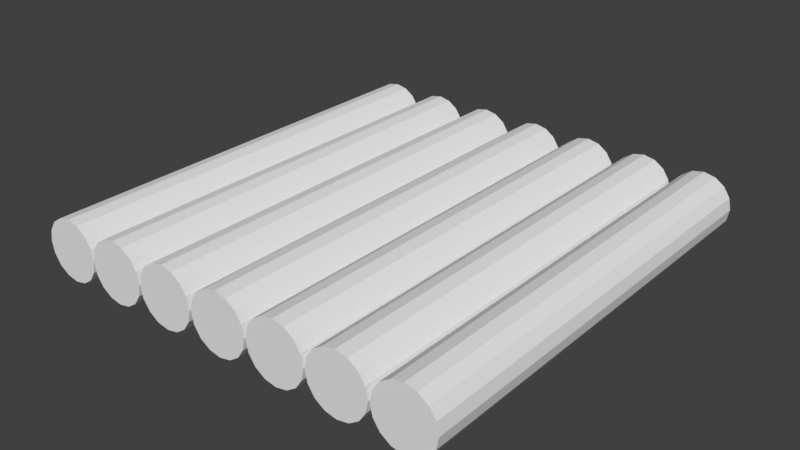 # Source: WoodenPlatform.blend  (saved by Blender 2.78.0; exported with 4.5.12 LTS)
import bpy
from mathutils import Matrix  # noqa: F401  (used for matrix-valued properties, if any)

bpy.ops.wm.read_factory_settings(use_empty=True)
scene = bpy.context.scene
scene.name = 'Scene'

# ---- collections
col_collection_1 = bpy.data.collections.new('Collection 1'); scene.collection.children.link(col_collection_1)

# ---- world
world_world = bpy.data.worlds.new('World'); scene.world = world_world
world_world.color = (0.05088, 0.05088, 0.05088)
world_world.use_sun_shadow = False
world_world.sun_shadow_jitter_overblur = 0.0
world_world.cycles.sampling_method = 'MANUAL'

# ---- meshes
me_cylinder_000 = bpy.data.meshes.new('Cylinder.000')
me_cylinder_000.from_pydata([(6.23e-08, 0.5011, -3.731), (6.23e-08, 0.5006, 3.516), (0.1917, 0.463, -3.731), (0.1917, 0.4624, 3.516), (0.3541, 0.3544, -3.731), (0.3541, 0.3539, 3.516), (0.4627, 0.1919, -3.731), (0.4627, 0.1914, 3.516), (0.5008, 0.0002625, -3.731), (0.5008, -0.000245, 3.516), (0.4627, -0.1914, -3.731), (0.4627, -0.1919, 3.516), (0.3541, -0.3539, -3.731), (0.3541, -0.3544, 3.516), (0.1917, -0.4624, -3.731), (0.1917, -0.4629, 3.516), (1.379e-07, -0.5005, -3.731), (1.379e-07, -0.5011, 3.516), (-0.1917, -0.4624, -3.731), (-0.1917, -0.4629, 3.516), (-0.3541, -0.3539, -3.731), (-0.3541, -0.3544, 3.516), (-0.4627, -0.1914, -3.731), (-0.4627, -0.1919, 3.516), (-0.5008, 0.0002625, -3.731), (-0.5008, -0.000245, 3.516), (-0.4627, 0.1919, -3.731), (-0.4627, 0.1914, 3.516), (-0.3541, 0.3544, -3.731), (-0.3541, 0.3539, 3.516), (-0.1917, 0.463, -3.731), (-0.1917, 0.4624, 3.516), (-1.034, 0.5011, -3.731), (-1.034, 0.5006, 3.516), (-0.8424, 0.463, -3.731), (-0.8424, 0.4624, 3.516), (-0.6799, 0.3544, -3.731), (-0.6799, 0.3539, 3.516), (-0.5713, 0.1919, -3.731), (-0.5713, 0.1914, 3.516), (-0.5332, 0.0002625, -3.731), (-0.5332, -0.000245, 3.516), (-0.5713, -0.1914, -3.731), (-0.5713, -0.1919, 3.516), (-0.6799, -0.3539, -3.731), (-0.6799, -0.3544, 3.516), (-0.8424, -0.4624, -3.731), (-0.8424, -0.4629, 3.516), (-1.034, -0.5005, -3.731), (-1.034, -0.5011, 3.516), (-1.226, -0.4624, -3.731), (-1.226, -0.4629, 3.516), (-1.388, -0.3539, -3.731), (-1.388, -0.3544, 3.516), (-1.497, -0.1914, -3.731), (-1.497, -0.1919, 3.516), (-1.535, 0.0002625, -3.731), (-1.535, -0.000245, 3.516), (-1.497, 0.1919, -3.731), (-1.497, 0.1914, 3.516), (-1.388, 0.3544, -3.731), (-1.388, 0.3539, 3.516), (-1.226, 0.463, -3.731), (-1.226, 0.4624, 3.516), (1.026, 0.5011, -3.731), (1.026, 0.5006, 3.516), (1.218, 0.463, -3.731), (1.218, 0.4624, 3.516), (1.38, 0.3544, -3.731), (1.38, 0.3539, 3.516), (1.489, 0.1919, -3.731), (1.489, 0.1914, 3.516), (1.527, 0.0002625, -3.731), (1.527, -0.000245, 3.516), (1.489, -0.1914, -3.731), (1.489, -0.1919, 3.516), (1.38, -0.3539, -3.731), (1.38, -0.3544, 3.516), (1.218, -0.4624, -3.731), (1.218, -0.4629, 3.516), (1.026, -0.5005, -3.731), (1.026, -0.5011, 3.516), (0.8344, -0.4624, -3.731), (0.8344, -0.4629, 3.516), (0.6719, -0.3539, -3.731), (0.6719, -0.3544, 3.516), (0.5634, -0.1914, -3.731), (0.5634, -0.1919, 3.516), (0.5252, 0.0002625, -3.731), (0.5252, -0.000245, 3.516), (0.5634, 0.1919, -3.731), (0.5634, 0.1914, 3.516), (0.6719, 0.3544, -3.731), (0.6719, 0.3539, 3.516), (0.8344, 0.463, -3.731), (0.8344, 0.4624, 3.516), (2.052, 0.5011, -3.731), (2.052, 0.5006, 3.516), (2.244, 0.463, -3.731), (2.244, 0.4624, 3.516), (2.406, 0.3544, -3.731), (2.406, 0.3539, 3.516), (2.515, 0.1919, -3.731), (2.515, 0.1914, 3.516), (2.553, 0.0002625, -3.731), (2.553, -0.000245, 3.516), (2.515, -0.1914, -3.731), (2.515, -0.1919, 3.516), (2.406, -0.3539, -3.731), (2.406, -0.3544, 3.516), (2.244, -0.4624, -3.731), (2.244, -0.4629, 3.516), (2.052, -0.5005, -3.731), (2.052, -0.5011, 3.516), (1.86, -0.4624, -3.731), (1.86, -0.4629, 3.516), (1.698, -0.3539, -3.731), (1.698, -0.3544, 3.516), (1.589, -0.1914, -3.731), (1.589, -0.1919, 3.516), (1.551, 0.0002625, -3.731), (1.551, -0.000245, 3.516), (1.589, 0.1919, -3.731), (1.589, 0.1914, 3.516), (1.698, 0.3544, -3.731), (1.698, 0.3539, 3.516), (1.86, 0.463, -3.731), (1.86, 0.4624, 3.516), (-2.057, 0.5011, -3.731), (-2.057, 0.5006, 3.516), (-1.866, 0.463, -3.731), (-1.866, 0.4624, 3.516), (-1.703, 0.3544, -3.731), (-1.703, 0.3539, 3.516), (-1.595, 0.1919, -3.731), (-1.595, 0.1914, 3.516), (-1.557, 0.0002625, -3.731), (-1.557, -0.000245, 3.516), (-1.595, -0.1914, -3.731), (-1.595, -0.1919, 3.516), (-1.703, -0.3539, -3.731), (-1.703, -0.3544, 3.516), (-1.866, -0.4624, -3.731), (-1.866, -0.4629, 3.516), (-2.057, -0.5005, -3.731), (-2.057, -0.5011, 3.516), (-2.249, -0.4624, -3.731), (-2.249, -0.4629, 3.516), (-2.411, -0.3539, -3.731), (-2.411, -0.3544, 3.516), (-2.52, -0.1914, -3.731), (-2.52, -0.1919, 3.516), (-2.558, 0.0002625, -3.731), (-2.558, -0.000245, 3.516), (-2.52, 0.1919, -3.731), (-2.52, 0.1914, 3.516), (-2.411, 0.3544, -3.731), (-2.411, 0.3539, 3.516), (-2.249, 0.463, -3.731), (-2.249, 0.4624, 3.516), (-3.063, 0.5011, -3.731), (-3.063, 0.5006, 3.516), (-2.871, 0.463, -3.731), (-2.871, 0.4624, 3.516), (-2.708, 0.3544, -3.731), (-2.708, 0.3539, 3.516), (-2.6, 0.1919, -3.731), (-2.6, 0.1914, 3.516), (-2.562, 0.0002625, -3.731), (-2.562, -0.000245, 3.516), (-2.6, -0.1914, -3.731), (-2.6, -0.1919, 3.516), (-2.708, -0.3539, -3.731), (-2.708, -0.3544, 3.516), (-2.871, -0.4624, -3.731), (-2.871, -0.4629, 3.516), (-3.063, -0.5005, -3.731), (-3.063, -0.5011, 3.516), (-3.254, -0.4624, -3.731), (-3.254, -0.4629, 3.516), (-3.417, -0.3539, -3.731), (-3.417, -0.3544, 3.516), (-3.525, -0.1914, -3.731), (-3.525, -0.1919, 3.516), (-3.563, 0.0002625, -3.731), (-3.563, -0.000245, 3.516), (-3.525, 0.1919, -3.731), (-3.525, 0.1914, 3.516), (-3.417, 0.3544, -3.731), (-3.417, 0.3539, 3.516), (-3.254, 0.463, -3.731), (-3.254, 0.4624, 3.516), (3.083, 0.5011, -3.731), (3.083, 0.5006, 3.516), (3.274, 0.463, -3.731), (3.274, 0.4624, 3.516), (3.437, 0.3544, -3.731), (3.437, 0.3539, 3.516), (3.545, 0.1919, -3.731), (3.545, 0.1914, 3.516), (3.583, 0.0002625, -3.731), (3.583, -0.000245, 3.516), (3.545, -0.1914, -3.731), (3.545, -0.1919, 3.516), (3.437, -0.3539, -3.731), (3.437, -0.3544, 3.516), (3.274, -0.4624, -3.731), (3.274, -0.4629, 3.516), (3.083, -0.5005, -3.731), (3.083, -0.5011, 3.516), (2.891, -0.4624, -3.731), (2.891, -0.4629, 3.516), (2.729, -0.3539, -3.731), (2.729, -0.3544, 3.516), (2.62, -0.1914, -3.731), (2.62, -0.1919, 3.516), (2.582, 0.0002625, -3.731), (2.582, -0.000245, 3.516), (2.62, 0.1919, -3.731), (2.62, 0.1914, 3.516), (2.729, 0.3544, -3.731), (2.729, 0.3539, 3.516), (2.891, 0.463, -3.731), (2.891, 0.4624, 3.516), (6.23e-08, 0.5011, -3.731), (6.23e-08, 0.5006, 3.516), (0.1917, 0.463, -3.731), (0.1917, 0.4624, 3.516), (0.3541, 0.3544, -3.731), (0.3541, 0.3539, 3.516), (0.4627, 0.1919, -3.731), (0.4627, 0.1914, 3.516), (0.5008, 0.0002625, -3.731), (0.5008, -0.000245, 3.516), (0.4627, -0.1914, -3.731), (0.4627, -0.1919, 3.516), (0.3541, -0.3539, -3.731), (0.3541, -0.3544, 3.516), (0.1917, -0.4624, -3.731), (0.1917, -0.4629, 3.516), (1.379e-07, -0.5005, -3.731), (1.379e-07, -0.5011, 3.516), (-0.1917, -0.4624, -3.731), (-0.1917, -0.4629, 3.516), (-0.3541, -0.3539, -3.731), (-0.3541, -0.3544, 3.516), (-0.4627, -0.1914, -3.731), (-0.4627, -0.1919, 3.516), (-0.5008, 0.0002625, -3.731), (-0.5008, -0.000245, 3.516), (-0.4627, 0.1919, -3.731), (-0.4627, 0.1914, 3.516), (-0.3541, 0.3544, -3.731), (-0.3541, 0.3539, 3.516), (-0.1917, 0.463, -3.731), (-0.1917, 0.4624, 3.516), (-1.034, 0.5011, -3.731), (-1.034, 0.5006, 3.516), (-0.8424, 0.463, -3.731), (-0.8424, 0.4624, 3.516), (-0.6799, 0.3544, -3.731), (-0.6799, 0.3539, 3.516), (-0.5713, 0.1919, -3.731), (-0.5713, 0.1914, 3.516), (-0.5332, 0.0002625, -3.731), (-0.5332, -0.000245, 3.516), (-0.5713, -0.1914, -3.731), (-0.5713, -0.1919, 3.516), (-0.6799, -0.3539, -3.731), (-0.6799, -0.3544, 3.516), (-0.8424, -0.4624, -3.731), (-0.8424, -0.4629, 3.516), (-1.034, -0.5005, -3.731), (-1.034, -0.5011, 3.516), (-1.226, -0.4624, -3.731), (-1.226, -0.4629, 3.516), (-1.388, -0.3539, -3.731), (-1.388, -0.3544, 3.516), (-1.497, -0.1914, -3.731), (-1.497, -0.1919, 3.516), (-1.535, 0.0002625, -3.731), (-1.535, -0.000245, 3.516), (-1.497, 0.1919, -3.731), (-1.497, 0.1914, 3.516), (-1.388, 0.3544, -3.731), (-1.388, 0.3539, 3.516), (-1.226, 0.463, -3.731), (-1.226, 0.4624, 3.516), (1.026, 0.5011, -3.731), (1.026, 0.5006, 3.516), (1.218, 0.463, -3.731), (1.218, 0.4624, 3.516), (1.38, 0.3544, -3.731), (1.38, 0.3539, 3.516), (1.489, 0.1919, -3.731), (1.489, 0.1914, 3.516), (1.527, 0.0002625, -3.731), (1.527, -0.000245, 3.516), (1.489, -0.1914, -3.731), (1.489, -0.1919, 3.516), (1.38, -0.3539, -3.731), (1.38, -0.3544, 3.516), (1.218, -0.4624, -3.731), (1.218, -0.4629, 3.516), (1.026, -0.5005, -3.731), (1.026, -0.5011, 3.516), (0.8344, -0.4624, -3.731), (0.8344, -0.4629, 3.516), (0.6719, -0.3539, -3.731), (0.6719, -0.3544, 3.516), (0.5634, -0.1914, -3.731), (0.5634, -0.1919, 3.516), (0.5252, 0.0002625, -3.731), (0.5252, -0.000245, 3.516), (0.5634, 0.1919, -3.731), (0.5634, 0.1914, 3.516), (0.6719, 0.3544, -3.731), (0.6719, 0.3539, 3.516), (0.8344, 0.463, -3.731), (0.8344, 0.4624, 3.516), (2.052, 0.5011, -3.731), (2.052, 0.5006, 3.516), (2.244, 0.463, -3.731), (2.244, 0.4624, 3.516), (2.406, 0.3544, -3.731), (2.406, 0.3539, 3.516), (2.515, 0.1919, -3.731), (2.515, 0.1914, 3.516), (2.553, 0.0002625, -3.731), (2.553, -0.000245, 3.516), (2.515, -0.1914, -3.731), (2.515, -0.1919, 3.516), (2.406, -0.3539, -3.731), (2.406, -0.3544, 3.516), (2.244, -0.4624, -3.731), (2.244, -0.4629, 3.516), (2.052, -0.5005, -3.731), (2.052, -0.5011, 3.516), (1.86, -0.4624, -3.731), (1.86, -0.4629, 3.516), (1.698, -0.3539, -3.731), (1.698, -0.3544, 3.516), (1.589, -0.1914, -3.731), (1.589, -0.1919, 3.516), (1.551, 0.0002625, -3.731), (1.551, -0.000245, 3.516), (1.589, 0.1919, -3.731), (1.589, 0.1914, 3.516), (1.698, 0.3544, -3.731), (1.698, 0.3539, 3.516), (1.86, 0.463, -3.731), (1.86, 0.4624, 3.516), (-2.057, 0.5011, -3.731), (-2.057, 0.5006, 3.516), (-1.866, 0.463, -3.731), (-1.866, 0.4624, 3.516), (-1.703, 0.3544, -3.731), (-1.703, 0.3539, 3.516), (-1.595, 0.1919, -3.731), (-1.595, 0.1914, 3.516), (-1.557, 0.0002625, -3.731), (-1.557, -0.000245, 3.516), (-1.595, -0.1914, -3.731), (-1.595, -0.1919, 3.516), (-1.703, -0.3539, -3.731), (-1.703, -0.3544, 3.516), (-1.866, -0.4624, -3.731), (-1.866, -0.4629, 3.516), (-2.057, -0.5005, -3.731), (-2.057, -0.5011, 3.516), (-2.249, -0.4624, -3.731), (-2.249, -0.4629, 3.516), (-2.411, -0.3539, -3.731), (-2.411, -0.3544, 3.516), (-2.52, -0.1914, -3.731), (-2.52, -0.1919, 3.516), (-2.558, 0.0002625, -3.731), (-2.558, -0.000245, 3.516), (-2.52, 0.1919, -3.731), (-2.52, 0.1914, 3.516), (-2.411, 0.3544, -3.731), (-2.411, 0.3539, 3.516), (-2.249, 0.463, -3.731), (-2.249, 0.4624, 3.516), (-3.063, 0.5011, -3.731), (-3.063, 0.5006, 3.516), (-2.871, 0.463, -3.731), (-2.871, 0.4624, 3.516), (-2.708, 0.3544, -3.731), (-2.708, 0.3539, 3.516), (-2.6, 0.1919, -3.731), (-2.6, 0.1914, 3.516), (-2.562, 0.0002625, -3.731), (-2.562, -0.000245, 3.516), (-2.6, -0.1914, -3.731), (-2.6, -0.1919, 3.516), (-2.708, -0.3539, -3.731), (-2.708, -0.3544, 3.516), (-2.871, -0.4624, -3.731), (-2.871, -0.4629, 3.516), (-3.063, -0.5005, -3.731), (-3.063, -0.5011, 3.516), (-3.254, -0.4624, -3.731), (-3.254, -0.4629, 3.516), (-3.417, -0.3539, -3.731), (-3.417, -0.3544, 3.516), (-3.525, -0.1914, -3.731), (-3.525, -0.1919, 3.516), (-3.563, 0.0002625, -3.731), (-3.563, -0.000245, 3.516), (-3.525, 0.1919, -3.731), (-3.525, 0.1914, 3.516), (-3.417, 0.3544, -3.731), (-3.417, 0.3539, 3.516), (-3.254, 0.463, -3.731), (-3.254, 0.4624, 3.516), (3.083, 0.5011, -3.731), (3.083, 0.5006, 3.516), (3.274, 0.463, -3.731), (3.274, 0.4624, 3.516), (3.437, 0.3544, -3.731), (3.437, 0.3539, 3.516), (3.545, 0.1919, -3.731), (3.545, 0.1914, 3.516), (3.583, 0.0002625, -3.731), (3.583, -0.000245, 3.516), (3.545, -0.1914, -3.731), (3.545, -0.1919, 3.516), (3.437, -0.3539, -3.731), (3.437, -0.3544, 3.516), (3.274, -0.4624, -3.731), (3.274, -0.4629, 3.516), (3.083, -0.5005, -3.731), (3.083, -0.5011, 3.516), (2.891, -0.4624, -3.731), (2.891, -0.4629, 3.516), (2.729, -0.3539, -3.731), (2.729, -0.3544, 3.516), (2.62, -0.1914, -3.731), (2.62, -0.1919, 3.516), (2.582, 0.0002625, -3.731), (2.582, -0.000245, 3.516), (2.62, 0.1919, -3.731), (2.62, 0.1914, 3.516), (2.729, 0.3544, -3.731), (2.729, 0.3539, 3.516), (2.891, 0.463, -3.731), (2.891, 0.4624, 3.516)], [], [(3, 1, 31, 29, 27, 25, 23, 21, 19, 17, 15, 13, 11, 9, 7, 5), (0, 2, 4, 6, 8, 10, 12, 14, 16, 18, 20, 22, 24, 26, 28, 30), (35, 33, 63, 61, 59, 57, 55, 53, 51, 49, 47, 45, 43, 41, 39, 37), (32, 34, 36, 38, 40, 42, 44, 46, 48, 50, 52, 54, 56, 58, 60, 62), (67, 65, 95, 93, 91, 89, 87, 85, 83, 81, 79, 77, 75, 73, 71, 69), (64, 66, 68, 70, 72, 74, 76, 78, 80, 82, 84, 86, 88, 90, 92, 94), (99, 97, 127, 125, 123, 121, 119, 117, 115, 113, 111, 109, 107, 105, 103, 101), (96, 98, 100, 102, 104, 106, 108, 110, 112, 114, 116, 118, 120, 122, 124, 126), (131, 129, 159, 157, 155, 153, 151, 149, 147, 145, 143, 141, 139, 137, 135, 133), (128, 130, 132, 134, 136, 138, 140, 142, 144, 146, 148, 150, 152, 154, 156, 158), (163, 161, 191, 189, 187, 185, 183, 181, 179, 177, 175, 173, 171, 169, 167, 165), (160, 162, 164, 166, 168, 170, 172, 174, 176, 178, 180, 182, 184, 186, 188, 190), (195, 193, 223, 221, 219, 217, 215, 213, 211, 209, 207, 205, 203, 201, 199, 197), (192, 194, 196, 198, 200, 202, 204, 206, 208, 210, 212, 214, 216, 218, 220, 222), (224, 225, 227, 226), (226, 227, 229, 228), (228, 229, 231, 230), (230, 231, 233, 232), (232, 233, 235, 234), (234, 235, 237, 236), (236, 237, 239, 238), (238, 239, 241, 240), (240, 241, 243, 242), (242, 243, 245, 244), (244, 245, 247, 246), (246, 247, 249, 248), (248, 249, 251, 250), (250, 251, 253, 252), (252, 253, 255, 254), (254, 255, 225, 224), (256, 257, 259, 258), (258, 259, 261, 260), (260, 261, 263, 262), (262, 263, 265, 264), (264, 265, 267, 266), (266, 267, 269, 268), (268, 269, 271, 270), (270, 271, 273, 272), (272, 273, 275, 274), (274, 275, 277, 276), (276, 277, 279, 278), (278, 279, 281, 280), (280, 281, 283, 282), (282, 283, 285, 284), (284, 285, 287, 286), (286, 287, 257, 256), (288, 289, 291, 290), (290, 291, 293, 292), (292, 293, 295, 294), (294, 295, 297, 296), (296, 297, 299, 298), (298, 299, 301, 300), (300, 301, 303, 302), (302, 303, 305, 304), (304, 305, 307, 306), (306, 307, 309, 308), (308, 309, 311, 310), (310, 311, 313, 312), (312, 313, 315, 314), (314, 315, 317, 316), (316, 317, 319, 318), (318, 319, 289, 288), (320, 321, 323, 322), (322, 323, 325, 324), (324, 325, 327, 326), (326, 327, 329, 328), (328, 329, 331, 330), (330, 331, 333, 332), (332, 333, 335, 334), (334, 335, 337, 336), (336, 337, 339, 338), (338, 339, 341, 340), (340, 341, 343, 342), (342, 343, 345, 344), (344, 345, 347, 346), (346, 347, 349, 348), (348, 349, 351, 350), (350, 351, 321, 320), (352, 353, 355, 354), (354, 355, 357, 356), (356, 357, 359, 358), (358, 359, 361, 360), (360, 361, 363, 362), (362, 363, 365, 364), (364, 365, 367, 366), (366, 367, 369, 368), (368, 369, 371, 370), (370, 371, 373, 372), (372, 373, 375, 374), (374, 375, 377, 376), (376, 377, 379, 378), (378, 379, 381, 380), (380, 381, 383, 382), (382, 383, 353, 352), (384, 385, 387, 386), (386, 387, 389, 388), (388, 389, 391, 390), (390, 391, 393, 392), (392, 393, 395, 394), (394, 395, 397, 396), (396, 397, 399, 398), (398, 399, 401, 400), (400, 401, 403, 402), (402, 403, 405, 404), (404, 405, 407, 406), (406, 407, 409, 408), (408, 409, 411, 410), (410, 411, 413, 412), (412, 413, 415, 414), (414, 415, 385, 384), (416, 417, 419, 418), (418, 419, 421, 420), (420, 421, 423, 422), (422, 423, 425, 424), (424, 425, 427, 426), (426, 427, 429, 428), (428, 429, 431, 430), (430, 431, 433, 432), (432, 433, 435, 434), (434, 435, 437, 436), (436, 437, 439, 438), (438, 439, 441, 440), (440, 441, 443, 442), (442, 443, 445, 444), (444, 445, 447, 446), (446, 447, 417, 416)])
_uv = me_cylinder_000.uv_layers.new(name='UVMap')
_uv.uv.foreach_set('vector', [0.1409, 0.9991, 0.132, 0.9954, 0.1273, 0.9883, 0.1257, 0.9799, 0.1273, 0.9709, 0.1308, 0.9645, 0.1364, 0.9601, 0.1417, 0.9587, 0.1496, 0.9587, 0.1562, 0.961, 0.1612, 0.9659, 0.1638, 0.9725, 0.1633, 0.9815, 0.1607, 0.9877, 0.1563, 0.9937, 0.15, 0.9973, 0.1364, 0.9601, 0.1417, 0.9587, 0.1496, 0.9587, 0.1562, 0.961, 0.1612, 0.9659, 0.1638, 0.9725, 0.1633, 0.9815, 0.1607, 0.9877, 0.1563, 0.9937, 0.15, 0.9973, 0.1409, 0.9991, 0.132, 0.9954, 0.1273, 0.9883, 0.1257, 0.9799, 0.1273, 0.9709, 0.1308, 0.9645, 0.1409, 0.9991, 0.132, 0.9954, 0.1273, 0.9883, 0.1257, 0.9799, 0.1273, 0.9709, 0.1308, 0.9645, 0.1364, 0.9601, 0.1417, 0.9587, 0.1496, 0.9587, 0.1562, 0.961, 0.1612, 0.9659, 0.1638, 0.9725, 0.1633, 0.9815, 0.1607, 0.9877, 0.1563, 0.9937, 0.15, 0.9973, 0.1364, 0.9601, 0.1417, 0.9587, 0.1496, 0.9587, 0.1562, 0.961, 0.1612, 0.9659, 0.1638, 0.9725, 0.1633, 0.9815, 0.1607, 0.9877, 0.1563, 0.9937, 0.15, 0.9973, 0.1409, 0.9991, 0.132, 0.9954, 0.1273, 0.9883, 0.1257, 0.9799, 0.1273, 0.9709, 0.1308, 0.9645, 0.1409, 0.9991, 0.132, 0.9954, 0.1273, 0.9883, 0.1257, 0.9799, 0.1273, 0.9709, 0.1308, 0.9645, 0.1364, 0.9601, 0.1417, 0.9587, 0.1496, 0.9587, 0.1562, 0.961, 0.1612, 0.9659, 0.1638, 0.9725, 0.1633, 0.9815, 0.1607, 0.9877, 0.1563, 0.9937, 0.15, 0.9973, 0.1364, 0.9601, 0.1417, 0.9587, 0.1496, 0.9587, 0.1562, 0.961, 0.1612, 0.9659, 0.1638, 0.9725, 0.1633, 0.9815, 0.1607, 0.9877, 0.1563, 0.9937, 0.15, 0.9973, 0.1409, 0.9991, 0.132, 0.9954, 0.1273, 0.9883, 0.1257, 0.9799, 0.1273, 0.9709, 0.1308, 0.9645, 0.1409, 0.9991, 0.132, 0.9954, 0.1273, 0.9883, 0.1257, 0.9799, 0.1273, 0.9709, 0.1308, 0.9645, 0.1364, 0.9601, 0.1417, 0.9587, 0.1496, 0.9587, 0.1562, 0.961, 0.1612, 0.9659, 0.1638, 0.9725, 0.1633, 0.9815, 0.1607, 0.9877, 0.1563, 0.9937, 0.15, 0.9973, 0.1364, 0.9601, 0.1417, 0.9587, 0.1496, 0.9587, 0.1562, 0.961, 0.1612, 0.9659, 0.1638, 0.9725, 0.1633, 0.9815, 0.1607, 0.9877, 0.1563, 0.9937, 0.15, 0.9973, 0.1409, 0.9991, 0.132, 0.9954, 0.1273, 0.9883, 0.1257, 0.9799, 0.1273, 0.9709, 0.1308, 0.9645, 0.1409, 0.9991, 0.132, 0.9954, 0.1273, 0.9883, 0.1257, 0.9799, 0.1273, 0.9709, 0.1308, 0.9645, 0.1364, 0.9601, 0.1417, 0.9587, 0.1496, 0.9587, 0.1562, 0.961, 0.1612, 0.9659, 0.1638, 0.9725, 0.1633, 0.9815, 0.1607, 0.9877, 0.1563, 0.9937, 0.15, 0.9973, 0.1364, 0.9601, 0.1417, 0.9587, 0.1496, 0.9587, 0.1562, 0.961, 0.1612, 0.9659, 0.1638, 0.9725, 0.1633, 0.9815, 0.1607, 0.9877, 0.1563, 0.9937, 0.15, 0.9973, 0.1409, 0.9991, 0.132, 0.9954, 0.1273, 0.9883, 0.1257, 0.9799, 0.1273, 0.9709, 0.1308, 0.9645, 0.1409, 0.9991, 0.132, 0.9954, 0.1273, 0.9883, 0.1257, 0.9799, 0.1273, 0.9709, 0.1308, 0.9645, 0.1364, 0.9601, 0.1417, 0.9587, 0.1496, 0.9587, 0.1562, 0.961, 0.1612, 0.9659, 0.1638, 0.9725, 0.1633, 0.9815, 0.1607, 0.9877, 0.1563, 0.9937, 0.15, 0.9973, 0.1364, 0.9601, 0.1417, 0.9587, 0.1496, 0.9587, 0.1562, 0.961, 0.1612, 0.9659, 0.1638, 0.9725, 0.1633, 0.9815, 0.1607, 0.9877, 0.1563, 0.9937, 0.15, 0.9973, 0.1409, 0.9991, 0.132, 0.9954, 0.1273, 0.9883, 0.1257, 0.9799, 0.1273, 0.9709, 0.1308, 0.9645, 0.1409, 0.9991, 0.132, 0.9954, 0.1273, 0.9883, 0.1257, 0.9799, 0.1273, 0.9709, 0.1308, 0.9645, 0.1364, 0.9601, 0.1417, 0.9587, 0.1496, 0.9587, 0.1562, 0.961, 0.1612, 0.9659, 0.1638, 0.9725, 0.1633, 0.9815, 0.1607, 0.9877, 0.1563, 0.9937, 0.15, 0.9973, 0.1364, 0.9601, 0.1417, 0.9587, 0.1496, 0.9587, 0.1562, 0.961, 0.1612, 0.9659, 0.1638, 0.9725, 0.1633, 0.9815, 0.1607, 0.9877, 0.1563, 0.9937, 0.15, 0.9973, 0.1409, 0.9991, 0.132, 0.9954, 0.1273, 0.9883, 0.1257, 0.9799, 0.1273, 0.9709, 0.1308, 0.9645, 0.2467, 0.9143, 0.1275, 0.9147, 0.1266, 0.9089, 0.2458, 0.9086, 0.2458, 0.9086, 0.1266, 0.9089, 0.1264, 0.9035, 0.2443, 0.9033, 0.2443, 0.9033, 0.1264, 0.9035, 0.1265, 0.8996, 0.2445, 0.8993, 0.2483, 0.9574, 0.1277, 0.9576, 0.1294, 0.9511, 0.2472, 0.951, 0.2472, 0.951, 0.1294, 0.9511, 0.1291, 0.9454, 0.2464, 0.9463, 0.2464, 0.9463, 0.1291, 0.9454, 0.1274, 0.9401, 0.246, 0.9403, 0.1281, 0.8749, 0.2486, 0.8749, 0.2475, 0.879, 0.1285, 0.8792, 0.1285, 0.8792, 0.2475, 0.879, 0.2455, 0.8845, 0.1288, 0.8844, 0.1288, 0.8844, 0.2455, 0.8845, 0.2462, 0.8903, 0.128, 0.89, 0.128, 0.89, 0.2462, 0.8903, 0.2459, 0.8945, 0.1274, 0.8954, 0.1274, 0.8954, 0.2459, 0.8945, 0.2444, 0.8992, 0.1268, 0.8995, 0.2458, 0.9402, 0.1271, 0.94, 0.1268, 0.9349, 0.2461, 0.9346, 0.2461, 0.9346, 0.1268, 0.9349, 0.1271, 0.9293, 0.2463, 0.9288, 0.2463, 0.9288, 0.1271, 0.9293, 0.1271, 0.9239, 0.2469, 0.9239, 0.2469, 0.9239, 0.1271, 0.9239, 0.1277, 0.9202, 0.2472, 0.9191, 0.2472, 0.9191, 0.1277, 0.9202, 0.1275, 0.9147, 0.2467, 0.9143, 0.2467, 0.9143, 0.1275, 0.9147, 0.1266, 0.9089, 0.2458, 0.9086, 0.2458, 0.9086, 0.1266, 0.9089, 0.1264, 0.9035, 0.2443, 0.9033, 0.2443, 0.9033, 0.1264, 0.9035, 0.1265, 0.8996, 0.2445, 0.8993, 0.2483, 0.9574, 0.1277, 0.9576, 0.1294, 0.9511, 0.2472, 0.951, 0.2472, 0.951, 0.1294, 0.9511, 0.1291, 0.9454, 0.2464, 0.9463, 0.2464, 0.9463, 0.1291, 0.9454, 0.1274, 0.9401, 0.246, 0.9403, 0.1281, 0.8749, 0.2486, 0.8749, 0.2475, 0.879, 0.1285, 0.8792, 0.1285, 0.8792, 0.2475, 0.879, 0.2455, 0.8845, 0.1288, 0.8844, 0.1288, 0.8844, 0.2455, 0.8845, 0.2462, 0.8903, 0.128, 0.89, 0.128, 0.89, 0.2462, 0.8903, 0.2459, 0.8945, 0.1274, 0.8954, 0.1274, 0.8954, 0.2459, 0.8945, 0.2444, 0.8992, 0.1268, 0.8995, 0.2458, 0.9402, 0.1271, 0.94, 0.1268, 0.9349, 0.2461, 0.9346, 0.2461, 0.9346, 0.1268, 0.9349, 0.1271, 0.9293, 0.2463, 0.9288, 0.2463, 0.9288, 0.1271, 0.9293, 0.1271, 0.9239, 0.2469, 0.9239, 0.2469, 0.9239, 0.1271, 0.9239, 0.1277, 0.9202, 0.2472, 0.9191, 0.2472, 0.9191, 0.1277, 0.9202, 0.1275, 0.9147, 0.2467, 0.9143, 0.2467, 0.9143, 0.1275, 0.9147, 0.1266, 0.9089, 0.2458, 0.9086, 0.2458, 0.9086, 0.1266, 0.9089, 0.1264, 0.9035, 0.2443, 0.9033, 0.2443, 0.9033, 0.1264, 0.9035, 0.1265, 0.8996, 0.2445, 0.8993, 0.2483, 0.9574, 0.1277, 0.9576, 0.1294, 0.9511, 0.2472, 0.951, 0.2472, 0.951, 0.1294, 0.9511, 0.1291, 0.9454, 0.2464, 0.9463, 0.2464, 0.9463, 0.1291, 0.9454, 0.1274, 0.9401, 0.246, 0.9403, 0.1281, 0.8749, 0.2486, 0.8749, 0.2475, 0.879, 0.1285, 0.8792, 0.1285, 0.8792, 0.2475, 0.879, 0.2455, 0.8845, 0.1288, 0.8844, 0.1288, 0.8844, 0.2455, 0.8845, 0.2462, 0.8903, 0.128, 0.89, 0.128, 0.89, 0.2462, 0.8903, 0.2459, 0.8945, 0.1274, 0.8954, 0.1274, 0.8954, 0.2459, 0.8945, 0.2444, 0.8992, 0.1268, 0.8995, 0.2458, 0.9402, 0.1271, 0.94, 0.1268, 0.9349, 0.2461, 0.9346, 0.2461, 0.9346, 0.1268, 0.9349, 0.1271, 0.9293, 0.2463, 0.9288, 0.2463, 0.9288, 0.1271, 0.9293, 0.1271, 0.9239, 0.2469, 0.9239, 0.2469, 0.9239, 0.1271, 0.9239, 0.1277, 0.9202, 0.2472, 0.9191, 0.2472, 0.9191, 0.1277, 0.9202, 0.1275, 0.9147, 0.2467, 0.9143, 0.2467, 0.9143, 0.1275, 0.9147, 0.1266, 0.9089, 0.2458, 0.9086, 0.2458, 0.9086, 0.1266, 0.9089, 0.1264, 0.9035, 0.2443, 0.9033, 0.2443, 0.9033, 0.1264, 0.9035, 0.1265, 0.8996, 0.2445, 0.8993, 0.2483, 0.9574, 0.1277, 0.9576, 0.1294, 0.9511, 0.2472, 0.951, 0.2472, 0.951, 0.1294, 0.9511, 0.1291, 0.9454, 0.2464, 0.9463, 0.2464, 0.9463, 0.1291, 0.9454, 0.1274, 0.9401, 0.246, 0.9403, 0.1281, 0.8749, 0.2486, 0.8749, 0.2475, 0.879, 0.1285, 0.8792, 0.1285, 0.8792, 0.2475, 0.879, 0.2455, 0.8845, 0.1288, 0.8844, 0.1288, 0.8844, 0.2455, 0.8845, 0.2462, 0.8903, 0.128, 0.89, 0.128, 0.89, 0.2462, 0.8903, 0.2459, 0.8945, 0.1274, 0.8954, 0.1274, 0.8954, 0.2459, 0.8945, 0.2444, 0.8992, 0.1268, 0.8995, 0.2458, 0.9402, 0.1271, 0.94, 0.1268, 0.9349, 0.2461, 0.9346, 0.2461, 0.9346, 0.1268, 0.9349, 0.1271, 0.9293, 0.2463, 0.9288, 0.2463, 0.9288, 0.1271, 0.9293, 0.1271, 0.9239, 0.2469, 0.9239, 0.2469, 0.9239, 0.1271, 0.9239, 0.1277, 0.9202, 0.2472, 0.9191, 0.2472, 0.9191, 0.1277, 0.9202, 0.1275, 0.9147, 0.2467, 0.9143, 0.2467, 0.9143, 0.1275, 0.9147, 0.1266, 0.9089, 0.2458, 0.9086, 0.2458, 0.9086, 0.1266, 0.9089, 0.1264, 0.9035, 0.2443, 0.9033, 0.2443, 0.9033, 0.1264, 0.9035, 0.1265, 0.8996, 0.2445, 0.8993, 0.2483, 0.9574, 0.1277, 0.9576, 0.1294, 0.9511, 0.2472, 0.951, 0.2472, 0.951, 0.1294, 0.9511, 0.1291, 0.9454, 0.2464, 0.9463, 0.2464, 0.9463, 0.1291, 0.9454, 0.1274, 0.9401, 0.246, 0.9403, 0.1281, 0.8749, 0.2486, 0.8749, 0.2475, 0.879, 0.1285, 0.8792, 0.1285, 0.8792, 0.2475, 0.879, 0.2455, 0.8845, 0.1288, 0.8844, 0.1288, 0.8844, 0.2455, 0.8845, 0.2462, 0.8903, 0.128, 0.89, 0.128, 0.89, 0.2462, 0.8903, 0.2459, 0.8945, 0.1274, 0.8954, 0.1274, 0.8954, 0.2459, 0.8945, 0.2444, 0.8992, 0.1268, 0.8995, 0.2458, 0.9402, 0.1271, 0.94, 0.1268, 0.9349, 0.2461, 0.9346, 0.2461, 0.9346, 0.1268, 0.9349, 0.1271, 0.9293, 0.2463, 0.9288, 0.2463, 0.9288, 0.1271, 0.9293, 0.1271, 0.9239, 0.2469, 0.9239, 0.2469, 0.9239, 0.1271, 0.9239, 0.1277, 0.9202, 0.2472, 0.9191, 0.2472, 0.9191, 0.1277, 0.9202, 0.1275, 0.9147, 0.2467, 0.9143, 0.2467, 0.9143, 0.1275, 0.9147, 0.1266, 0.9089, 0.2458, 0.9086, 0.2458, 0.9086, 0.1266, 0.9089, 0.1264, 0.9035, 0.2443, 0.9033, 0.2443, 0.9033, 0.1264, 0.9035, 0.1265, 0.8996, 0.2445, 0.8993, 0.2483, 0.9574, 0.1277, 0.9576, 0.1294, 0.9511, 0.2472, 0.951, 0.2472, 0.951, 0.1294, 0.9511, 0.1291, 0.9454, 0.2464, 0.9463, 0.2464, 0.9463, 0.1291, 0.9454, 0.1274, 0.9401, 0.246, 0.9403, 0.1281, 0.8749, 0.2486, 0.8749, 0.2475, 0.879, 0.1285, 0.8792, 0.1285, 0.8792, 0.2475, 0.879, 0.2455, 0.8845, 0.1288, 0.8844, 0.1288, 0.8844, 0.2455, 0.8845, 0.2462, 0.8903, 0.128, 0.89, 0.128, 0.89, 0.2462, 0.8903, 0.2459, 0.8945, 0.1274, 0.8954, 0.1274, 0.8954, 0.2459, 0.8945, 0.2444, 0.8992, 0.1268, 0.8995, 0.2458, 0.9402, 0.1271, 0.94, 0.1268, 0.9349, 0.2461, 0.9346, 0.2461, 0.9346, 0.1268, 0.9349, 0.1271, 0.9293, 0.2463, 0.9288, 0.2463, 0.9288, 0.1271, 0.9293, 0.1271, 0.9239, 0.2469, 0.9239, 0.2469, 0.9239, 0.1271, 0.9239, 0.1277, 0.9202, 0.2472, 0.9191, 0.2472, 0.9191, 0.1277, 0.9202, 0.1275, 0.9147, 0.2467, 0.9143, 0.2467, 0.9143, 0.1275, 0.9147, 0.1266, 0.9089, 0.2458, 0.9086, 0.2458, 0.9086, 0.1266, 0.9089, 0.1264, 0.9035, 0.2443, 0.9033, 0.2443, 0.9033, 0.1264, 0.9035, 0.1265, 0.8996, 0.2445, 0.8993, 0.2483, 0.9574, 0.1277, 0.9576, 0.1294, 0.9511, 0.2472, 0.951, 0.2472, 0.951, 0.1294, 0.9511, 0.1291, 0.9454, 0.2464, 0.9463, 0.2464, 0.9463, 0.1291, 0.9454, 0.1274, 0.9401, 0.246, 0.9403, 0.1281, 0.8749, 0.2486, 0.8749, 0.2475, 0.879, 0.1285, 0.8792, 0.1285, 0.8792, 0.2475, 0.879, 0.2455, 0.8845, 0.1288, 0.8844, 0.1288, 0.8844, 0.2455, 0.8845, 0.2462, 0.8903, 0.128, 0.89, 0.128, 0.89, 0.2462, 0.8903, 0.2459, 0.8945, 0.1274, 0.8954, 0.1274, 0.8954, 0.2459, 0.8945, 0.2444, 0.8992, 0.1268, 0.8995, 0.2458, 0.9402, 0.1271, 0.94, 0.1268, 0.9349, 0.2461, 0.9346, 0.2461, 0.9346, 0.1268, 0.9349, 0.1271, 0.9293, 0.2463, 0.9288, 0.2463, 0.9288, 0.1271, 0.9293, 0.1271, 0.9239, 0.2469, 0.9239, 0.2469, 0.9239, 0.1271, 0.9239, 0.1277, 0.9202, 0.2472, 0.9191, 0.2472, 0.9191, 0.1277, 0.9202, 0.1275, 0.9147, 0.2467, 0.9143])
_ca = me_cylinder_000.color_attributes.new('Col', 'BYTE_COLOR', 'CORNER')
_ca.data.foreach_set('color', [0.6939, 0.5906, 0.402, 1.0, 0.6939, 0.5906, 0.402, 1.0, 0.6939, 0.5906, 0.402, 1.0, 0.6939, 0.5906, 0.402, 1.0, 0.6939, 0.5906, 0.402, 1.0, 0.6939, 0.5906, 0.402, 1.0, 0.6939, 0.5906, 0.402, 1.0, 0.6939, 0.5906, 0.402, 1.0, 0.6939, 0.5906, 0.402, 1.0, 0.6939, 0.5906, 0.402, 1.0, 0.6939, 0.5906, 0.402, 1.0, 0.6939, 0.5906, 0.402, 1.0, 0.6939, 0.5906, 0.402, 1.0, 0.6939, 0.5906, 0.402, 1.0, 0.6939, 0.5906, 0.402, 1.0, 0.6939, 0.5906, 0.402, 1.0, 0.6939, 0.5906, 0.402, 1.0, 0.6939, 0.5906, 0.402, 1.0, 0.6939, 0.5906, 0.402, 1.0, 0.6939, 0.5906, 0.402, 1.0, 0.6939, 0.5906, 0.402, 1.0, 0.6939, 0.5906, 0.402, 1.0, 0.6939, 0.5906, 0.402, 1.0, 0.6939, 0.5906, 0.402, 1.0, 0.6939, 0.5906, 0.402, 1.0, 0.6939, 0.5906, 0.402, 1.0, 0.6939, 0.5906, 0.402, 1.0, 0.6939, 0.5906, 0.402, 1.0, 0.6939, 0.5906, 0.402, 1.0, 0.6939, 0.5906, 0.402, 1.0, 0.6939, 0.5906, 0.402, 1.0, 0.6939, 0.5906, 0.402, 1.0, 0.6939, 0.5906, 0.402, 1.0, 0.6939, 0.5906, 0.402, 1.0, 0.6939, 0.5906, 0.402, 1.0, 0.6939, 0.5906, 0.402, 1.0, 0.6939, 0.5906, 0.402, 1.0, 0.6939, 0.5906, 0.402, 1.0, 0.6939, 0.5906, 0.402, 1.0, 0.6939, 0.5906, 0.402, 1.0, 0.6939, 0.5906, 0.402, 1.0, 0.6939, 0.5906, 0.402, 1.0, 0.6939, 0.5906, 0.402, 1.0, 0.6939, 0.5906, 0.402, 1.0, 0.6939, 0.5906, 0.402, 1.0, 0.6939, 0.5906, 0.402, 1.0, 0.6939, 0.5906, 0.402, 1.0, 0.6939, 0.5906, 0.402, 1.0, 0.6939, 0.5906, 0.402, 1.0, 0.6939, 0.5906, 0.402, 1.0, 0.6939, 0.5906, 0.402, 1.0, 0.6939, 0.5906, 0.402, 1.0, 0.6939, 0.5906, 0.402, 1.0, 0.6939, 0.5906, 0.402, 1.0, 0.6939, 0.5906, 0.402, 1.0, 0.6939, 0.5906, 0.402, 1.0, 0.6939, 0.5906, 0.402, 1.0, 0.6939, 0.5906, 0.402, 1.0, 0.6939, 0.5906, 0.402, 1.0, 0.6939, 0.5906, 0.402, 1.0, 0.6939, 0.5906, 0.402, 1.0, 0.6939, 0.5906, 0.402, 1.0, 0.6939, 0.5906, 0.402, 1.0, 0.6939, 0.5906, 0.402, 1.0, 0.6939, 0.5906, 0.402, 1.0, 0.6939, 0.5906, 0.402, 1.0, 0.6939, 0.5906, 0.402, 1.0, 0.6939, 0.5906, 0.402, 1.0, 0.6939, 0.5906, 0.402, 1.0, 0.6939, 0.5906, 0.402, 1.0, 0.6939, 0.5906, 0.402, 1.0, 0.6939, 0.5906, 0.402, 1.0, 0.6939, 0.5906, 0.402, 1.0, 0.6939, 0.5906, 0.402, 1.0, 0.6939, 0.5906, 0.402, 1.0, 0.6939, 0.5906, 0.402, 1.0, 0.6939, 0.5906, 0.402, 1.0, 0.6939, 0.5906, 0.402, 1.0, 0.6939, 0.5906, 0.402, 1.0, 0.6939, 0.5906, 0.402, 1.0, 0.6939, 0.5906, 0.402, 1.0, 0.6939, 0.5906, 0.402, 1.0, 0.6939, 0.5906, 0.402, 1.0, 0.6939, 0.5906, 0.402, 1.0, 0.6939, 0.5906, 0.402, 1.0, 0.6939, 0.5906, 0.402, 1.0, 0.6939, 0.5906, 0.402, 1.0, 0.6939, 0.5906, 0.402, 1.0, 0.6939, 0.5906, 0.402, 1.0, 0.6939, 0.5906, 0.402, 1.0, 0.6939, 0.5906, 0.402, 1.0, 0.6939, 0.5906, 0.402, 1.0, 0.6939, 0.5906, 0.402, 1.0, 0.6939, 0.5906, 0.402, 1.0, 0.6939, 0.5906, 0.402, 1.0, 0.6939, 0.5906, 0.402, 1.0, 0.6939, 0.5906, 0.402, 1.0, 0.6939, 0.5906, 0.402, 1.0, 0.6939, 0.5906, 0.402, 1.0, 0.6939, 0.5906, 0.402, 1.0, 0.6939, 0.5906, 0.402, 1.0, 0.6939, 0.5906, 0.402, 1.0, 0.6939, 0.5906, 0.402, 1.0, 0.6939, 0.5906, 0.402, 1.0, 0.6939, 0.5906, 0.402, 1.0, 0.6939, 0.5906, 0.402, 1.0, 0.6939, 0.5906, 0.402, 1.0, 0.6939, 0.5906, 0.402, 1.0, 0.6939, 0.5906, 0.402, 1.0, 0.6939, 0.5906, 0.402, 1.0, 0.6939, 0.5906, 0.402, 1.0, 0.6939, 0.5906, 0.402, 1.0, 0.6939, 0.5906, 0.402, 1.0, 0.6939, 0.5906, 0.402, 1.0, 0.6939, 0.5906, 0.402, 1.0, 0.6939, 0.5906, 0.402, 1.0, 0.6939, 0.5906, 0.402, 1.0, 0.6939, 0.5906, 0.402, 1.0, 0.6939, 0.5906, 0.402, 1.0, 0.6939, 0.5906, 0.402, 1.0, 0.6939, 0.5906, 0.402, 1.0, 0.6939, 0.5906, 0.402, 1.0, 0.6939, 0.5906, 0.402, 1.0, 0.6939, 0.5906, 0.402, 1.0, 0.6939, 0.5906, 0.402, 1.0, 0.6939, 0.5906, 0.402, 1.0, 0.6939, 0.5906, 0.402, 1.0, 0.6939, 0.5906, 0.402, 1.0, 0.6939, 0.5906, 0.402, 1.0, 0.6939, 0.5906, 0.402, 1.0, 0.6939, 0.5906, 0.402, 1.0, 0.6939, 0.5906, 0.402, 1.0, 0.6939, 0.5906, 0.402, 1.0, 0.6939, 0.5906, 0.402, 1.0, 0.6939, 0.5906, 0.402, 1.0, 0.6939, 0.5906, 0.402, 1.0, 0.6939, 0.5906, 0.402, 1.0, 0.6939, 0.5906, 0.402, 1.0, 0.6939, 0.5906, 0.402, 1.0, 0.6939, 0.5906, 0.402, 1.0, 0.6939, 0.5906, 0.402, 1.0, 0.6939, 0.5906, 0.402, 1.0, 0.6939, 0.5906, 0.402, 1.0, 0.6939, 0.5906, 0.402, 1.0, 0.6939, 0.5906, 0.402, 1.0, 0.6939, 0.5906, 0.402, 1.0, 0.6939, 0.5906, 0.402, 1.0, 0.6939, 0.5906, 0.402, 1.0, 0.6939, 0.5906, 0.402, 1.0, 0.6939, 0.5906, 0.402, 1.0, 0.6939, 0.5906, 0.402, 1.0, 0.6939, 0.5906, 0.402, 1.0, 0.6939, 0.5906, 0.402, 1.0, 0.6939, 0.5906, 0.402, 1.0, 0.6939, 0.5906, 0.402, 1.0, 0.6939, 0.5906, 0.402, 1.0, 0.6939, 0.5906, 0.402, 1.0, 0.6939, 0.5906, 0.402, 1.0, 0.6939, 0.5906, 0.402, 1.0, 0.6939, 0.5906, 0.402, 1.0, 0.6939, 0.5906, 0.402, 1.0, 0.6939, 0.5906, 0.402, 1.0, 0.6939, 0.5906, 0.402, 1.0, 0.6939, 0.5906, 0.402, 1.0, 0.6939, 0.5906, 0.402, 1.0, 0.6939, 0.5906, 0.402, 1.0, 0.6939, 0.5906, 0.402, 1.0, 0.6939, 0.5906, 0.402, 1.0, 0.6939, 0.5906, 0.402, 1.0, 0.6939, 0.5906, 0.402, 1.0, 0.6939, 0.5906, 0.402, 1.0, 0.6939, 0.5906, 0.402, 1.0, 0.6939, 0.5906, 0.402, 1.0, 0.6939, 0.5906, 0.402, 1.0, 0.6939, 0.5906, 0.402, 1.0, 0.6939, 0.5906, 0.402, 1.0, 0.6939, 0.5906, 0.402, 1.0, 0.6939, 0.5906, 0.402, 1.0, 0.6939, 0.5906, 0.402, 1.0, 0.6939, 0.5906, 0.402, 1.0, 0.6939, 0.5906, 0.402, 1.0, 0.6939, 0.5906, 0.402, 1.0, 0.6939, 0.5906, 0.402, 1.0, 0.6939, 0.5906, 0.402, 1.0, 0.6939, 0.5906, 0.402, 1.0, 0.6939, 0.5906, 0.402, 1.0, 0.6939, 0.5906, 0.402, 1.0, 0.6939, 0.5906, 0.402, 1.0, 0.6939, 0.5906, 0.402, 1.0, 0.6939, 0.5906, 0.402, 1.0, 0.6939, 0.5906, 0.402, 1.0, 0.6939, 0.5906, 0.402, 1.0, 0.6939, 0.5906, 0.402, 1.0, 0.6939, 0.5906, 0.402, 1.0, 0.6939, 0.5906, 0.402, 1.0, 0.6939, 0.5906, 0.402, 1.0, 0.6939, 0.5906, 0.402, 1.0, 0.6939, 0.5906, 0.402, 1.0, 0.6939, 0.5906, 0.402, 1.0, 0.6939, 0.5906, 0.402, 1.0, 0.6939, 0.5906, 0.402, 1.0, 0.6939, 0.5906, 0.402, 1.0, 0.6939, 0.5906, 0.402, 1.0, 0.6939, 0.5906, 0.402, 1.0, 0.6939, 0.5906, 0.402, 1.0, 0.6939, 0.5906, 0.402, 1.0, 0.6939, 0.5906, 0.402, 1.0, 0.6939, 0.5906, 0.402, 1.0, 0.6939, 0.5906, 0.402, 1.0, 0.6939, 0.5906, 0.402, 1.0, 0.6939, 0.5906, 0.402, 1.0, 0.6939, 0.5906, 0.402, 1.0, 0.6939, 0.5906, 0.402, 1.0, 0.6939, 0.5906, 0.402, 1.0, 0.6939, 0.5906, 0.402, 1.0, 0.6939, 0.5906, 0.402, 1.0, 0.6939, 0.5906, 0.402, 1.0, 0.6939, 0.5906, 0.402, 1.0, 0.6939, 0.5906, 0.402, 1.0, 0.6939, 0.5906, 0.402, 1.0, 0.6939, 0.5906, 0.402, 1.0, 0.6939, 0.5906, 0.402, 1.0, 0.6939, 0.5906, 0.402, 1.0, 0.6939, 0.5906, 0.402, 1.0, 0.2423, 0.107, 0.05613, 1.0, 0.2423, 0.107, 0.05613, 1.0, 0.2423, 0.107, 0.05613, 1.0, 0.2423, 0.107, 0.05613, 1.0, 0.2423, 0.107, 0.05613, 1.0, 0.2423, 0.107, 0.05613, 1.0, 0.2423, 0.107, 0.05613, 1.0, 0.2423, 0.107, 0.05613, 1.0, 0.2423, 0.107, 0.05613, 1.0, 0.2423, 0.107, 0.05613, 1.0, 0.2423, 0.107, 0.05613, 1.0, 0.2423, 0.107, 0.05613, 1.0, 0.2423, 0.107, 0.05613, 1.0, 0.2423, 0.107, 0.05613, 1.0, 0.2423, 0.107, 0.05613, 1.0, 0.2423, 0.107, 0.05613, 1.0, 0.2423, 0.107, 0.05613, 1.0, 0.2423, 0.107, 0.05613, 1.0, 0.2423, 0.107, 0.05613, 1.0, 0.2423, 0.107, 0.05613, 1.0, 0.2423, 0.107, 0.05613, 1.0, 0.2423, 0.107, 0.05613, 1.0, 0.2423, 0.107, 0.05613, 1.0, 0.2423, 0.107, 0.05613, 1.0, 0.2423, 0.107, 0.05613, 1.0, 0.2423, 0.107, 0.05613, 1.0, 0.2423, 0.107, 0.05613, 1.0, 0.2423, 0.107, 0.05613, 1.0, 0.2423, 0.107, 0.05613, 1.0, 0.2423, 0.107, 0.05613, 1.0, 0.2423, 0.107, 0.05613, 1.0, 0.2423, 0.107, 0.05613, 1.0, 0.2423, 0.107, 0.05613, 1.0, 0.2423, 0.107, 0.05613, 1.0, 0.2423, 0.107, 0.05613, 1.0, 0.2423, 0.107, 0.05613, 1.0, 0.2423, 0.107, 0.05613, 1.0, 0.2423, 0.107, 0.05613, 1.0, 0.2423, 0.107, 0.05613, 1.0, 0.2423, 0.107, 0.05613, 1.0, 0.2423, 0.107, 0.05613, 1.0, 0.2423, 0.107, 0.05613, 1.0, 0.2423, 0.107, 0.05613, 1.0, 0.2423, 0.107, 0.05613, 1.0, 0.2423, 0.107, 0.05613, 1.0, 0.2423, 0.107, 0.05613, 1.0, 0.2423, 0.107, 0.05613, 1.0, 0.2423, 0.107, 0.05613, 1.0, 0.2423, 0.107, 0.05613, 1.0, 0.2423, 0.107, 0.05613, 1.0, 0.2423, 0.107, 0.05613, 1.0, 0.2423, 0.107, 0.05613, 1.0, 0.2423, 0.107, 0.05613, 1.0, 0.2423, 0.107, 0.05613, 1.0, 0.2423, 0.107, 0.05613, 1.0, 0.2423, 0.107, 0.05613, 1.0, 0.2423, 0.107, 0.05613, 1.0, 0.2423, 0.107, 0.05613, 1.0, 0.2423, 0.107, 0.05613, 1.0, 0.2423, 0.107, 0.05613, 1.0, 0.2423, 0.107, 0.05613, 1.0, 0.2423, 0.107, 0.05613, 1.0, 0.2423, 0.107, 0.05613, 1.0, 0.2423, 0.107, 0.05613, 1.0, 0.2423, 0.107, 0.05613, 1.0, 0.2423, 0.107, 0.05613, 1.0, 0.2423, 0.107, 0.05613, 1.0, 0.2423, 0.107, 0.05613, 1.0, 0.2423, 0.107, 0.05613, 1.0, 0.2423, 0.107, 0.05613, 1.0, 0.2423, 0.107, 0.05613, 1.0, 0.2423, 0.107, 0.05613, 1.0, 0.2423, 0.107, 0.05613, 1.0, 0.2423, 0.107, 0.05613, 1.0, 0.2423, 0.107, 0.05613, 1.0, 0.2423, 0.107, 0.05613, 1.0, 0.2423, 0.107, 0.05613, 1.0, 0.2423, 0.107, 0.05613, 1.0, 0.2423, 0.107, 0.05613, 1.0, 0.2423, 0.107, 0.05613, 1.0, 0.2423, 0.107, 0.05613, 1.0, 0.2423, 0.107, 0.05613, 1.0, 0.2423, 0.107, 0.05613, 1.0, 0.2423, 0.107, 0.05613, 1.0, 0.2423, 0.107, 0.05613, 1.0, 0.2423, 0.107, 0.05613, 1.0, 0.2423, 0.107, 0.05613, 1.0, 0.2423, 0.107, 0.05613, 1.0, 0.2423, 0.107, 0.05613, 1.0, 0.2423, 0.107, 0.05613, 1.0, 0.2423, 0.107, 0.05613, 1.0, 0.2423, 0.107, 0.05613, 1.0, 0.2423, 0.107, 0.05613, 1.0, 0.2423, 0.107, 0.05613, 1.0, 0.2423, 0.107, 0.05613, 1.0, 0.2423, 0.107, 0.05613, 1.0, 0.2423, 0.107, 0.05613, 1.0, 0.2423, 0.107, 0.05613, 1.0, 0.2423, 0.107, 0.05613, 1.0, 0.2423, 0.107, 0.05613, 1.0, 0.2423, 0.107, 0.05613, 1.0, 0.2423, 0.107, 0.05613, 1.0, 0.2423, 0.107, 0.05613, 1.0, 0.2423, 0.107, 0.05613, 1.0, 0.2423, 0.107, 0.05613, 1.0, 0.2423, 0.107, 0.05613, 1.0, 0.2423, 0.107, 0.05613, 1.0, 0.2423, 0.107, 0.05613, 1.0, 0.2423, 0.107, 0.05613, 1.0, 0.2423, 0.107, 0.05613, 1.0, 0.2423, 0.107, 0.05613, 1.0, 0.2423, 0.107, 0.05613, 1.0, 0.2423, 0.107, 0.05613, 1.0, 0.2423, 0.107, 0.05613, 1.0, 0.2423, 0.107, 0.05613, 1.0, 0.2423, 0.107, 0.05613, 1.0, 0.2423, 0.107, 0.05613, 1.0, 0.2423, 0.107, 0.05613, 1.0, 0.2423, 0.107, 0.05613, 1.0, 0.2423, 0.107, 0.05613, 1.0, 0.2423, 0.107, 0.05613, 1.0, 0.2423, 0.107, 0.05613, 1.0, 0.2423, 0.107, 0.05613, 1.0, 0.2423, 0.107, 0.05613, 1.0, 0.2423, 0.107, 0.05613, 1.0, 0.2423, 0.107, 0.05613, 1.0, 0.2423, 0.107, 0.05613, 1.0, 0.2423, 0.107, 0.05613, 1.0, 0.2423, 0.107, 0.05613, 1.0, 0.2423, 0.107, 0.05613, 1.0, 0.2423, 0.107, 0.05613, 1.0, 0.2423, 0.107, 0.05613, 1.0, 0.2423, 0.107, 0.05613, 1.0, 0.2423, 0.107, 0.05613, 1.0, 0.2423, 0.107, 0.05613, 1.0, 0.2423, 0.107, 0.05613, 1.0, 0.2423, 0.107, 0.05613, 1.0, 0.2423, 0.107, 0.05613, 1.0, 0.2423, 0.107, 0.05613, 1.0, 0.2423, 0.107, 0.05613, 1.0, 0.2423, 0.107, 0.05613, 1.0, 0.2423, 0.107, 0.05613, 1.0, 0.2423, 0.107, 0.05613, 1.0, 0.2423, 0.107, 0.05613, 1.0, 0.2423, 0.107, 0.05613, 1.0, 0.2423, 0.107, 0.05613, 1.0, 0.2423, 0.107, 0.05613, 1.0, 0.2423, 0.107, 0.05613, 1.0, 0.2423, 0.107, 0.05613, 1.0, 0.2423, 0.107, 0.05613, 1.0, 0.2423, 0.107, 0.05613, 1.0, 0.2423, 0.107, 0.05613, 1.0, 0.2423, 0.107, 0.05613, 1.0, 0.2423, 0.107, 0.05613, 1.0, 0.2423, 0.107, 0.05613, 1.0, 0.2423, 0.107, 0.05613, 1.0, 0.2423, 0.107, 0.05613, 1.0, 0.2423, 0.107, 0.05613, 1.0, 0.2423, 0.107, 0.05613, 1.0, 0.2423, 0.107, 0.05613, 1.0, 0.2423, 0.107, 0.05613, 1.0, 0.2423, 0.107, 0.05613, 1.0, 0.2423, 0.107, 0.05613, 1.0, 0.2423, 0.107, 0.05613, 1.0, 0.2423, 0.107, 0.05613, 1.0, 0.2423, 0.107, 0.05613, 1.0, 0.2423, 0.107, 0.05613, 1.0, 0.2423, 0.107, 0.05613, 1.0, 0.2423, 0.107, 0.05613, 1.0, 0.2423, 0.107, 0.05613, 1.0, 0.2423, 0.107, 0.05613, 1.0, 0.2423, 0.107, 0.05613, 1.0, 0.2423, 0.107, 0.05613, 1.0, 0.2423, 0.107, 0.05613, 1.0, 0.2423, 0.107, 0.05613, 1.0, 0.2423, 0.107, 0.05613, 1.0, 0.2423, 0.107, 0.05613, 1.0, 0.2423, 0.107, 0.05613, 1.0, 0.2423, 0.107, 0.05613, 1.0, 0.2423, 0.107, 0.05613, 1.0, 0.2423, 0.107, 0.05613, 1.0, 0.2423, 0.107, 0.05613, 1.0, 0.2423, 0.107, 0.05613, 1.0, 0.2423, 0.107, 0.05613, 1.0, 0.2423, 0.107, 0.05613, 1.0, 0.2423, 0.107, 0.05613, 1.0, 0.2423, 0.107, 0.05613, 1.0, 0.2423, 0.107, 0.05613, 1.0, 0.2423, 0.107, 0.05613, 1.0, 0.2423, 0.107, 0.05613, 1.0, 0.2423, 0.107, 0.05613, 1.0, 0.2423, 0.107, 0.05613, 1.0, 0.2423, 0.107, 0.05613, 1.0, 0.2423, 0.107, 0.05613, 1.0, 0.2423, 0.107, 0.05613, 1.0, 0.2423, 0.107, 0.05613, 1.0, 0.2423, 0.107, 0.05613, 1.0, 0.2423, 0.107, 0.05613, 1.0, 0.2423, 0.107, 0.05613, 1.0, 0.2423, 0.107, 0.05613, 1.0, 0.2423, 0.107, 0.05613, 1.0, 0.2423, 0.107, 0.05613, 1.0, 0.2423, 0.107, 0.05613, 1.0, 0.2423, 0.107, 0.05613, 1.0, 0.2423, 0.107, 0.05613, 1.0, 0.2423, 0.107, 0.05613, 1.0, 0.2423, 0.107, 0.05613, 1.0, 0.2423, 0.107, 0.05613, 1.0, 0.2423, 0.107, 0.05613, 1.0, 0.2423, 0.107, 0.05613, 1.0, 0.2423, 0.107, 0.05613, 1.0, 0.2423, 0.107, 0.05613, 1.0, 0.2423, 0.107, 0.05613, 1.0, 0.2423, 0.107, 0.05613, 1.0, 0.2423, 0.107, 0.05613, 1.0, 0.2423, 0.107, 0.05613, 1.0, 0.2423, 0.107, 0.05613, 1.0, 0.2423, 0.107, 0.05613, 1.0, 0.2423, 0.107, 0.05613, 1.0, 0.2423, 0.107, 0.05613, 1.0, 0.2423, 0.107, 0.05613, 1.0, 0.2423, 0.107, 0.05613, 1.0, 0.2423, 0.107, 0.05613, 1.0, 0.2423, 0.107, 0.05613, 1.0, 0.2423, 0.107, 0.05613, 1.0, 0.2423, 0.107, 0.05613, 1.0, 0.2423, 0.107, 0.05613, 1.0, 0.2423, 0.107, 0.05613, 1.0, 0.2423, 0.107, 0.05613, 1.0, 0.2423, 0.107, 0.05613, 1.0, 0.2423, 0.107, 0.05613, 1.0, 0.2423, 0.107, 0.05613, 1.0, 0.2423, 0.107, 0.05613, 1.0, 0.2423, 0.107, 0.05613, 1.0, 0.2423, 0.107, 0.05613, 1.0, 0.2423, 0.107, 0.05613, 1.0, 0.2423, 0.107, 0.05613, 1.0, 0.2423, 0.107, 0.05613, 1.0, 0.2423, 0.107, 0.05613, 1.0, 0.2423, 0.107, 0.05613, 1.0, 0.2423, 0.107, 0.05613, 1.0, 0.2423, 0.107, 0.05613, 1.0, 0.2423, 0.107, 0.05613, 1.0, 0.2423, 0.107, 0.05613, 1.0, 0.2423, 0.107, 0.05613, 1.0, 0.2423, 0.107, 0.05613, 1.0, 0.2423, 0.107, 0.05613, 1.0, 0.2423, 0.107, 0.05613, 1.0, 0.2423, 0.107, 0.05613, 1.0, 0.2423, 0.107, 0.05613, 1.0, 0.2423, 0.107, 0.05613, 1.0, 0.2423, 0.107, 0.05613, 1.0, 0.2423, 0.107, 0.05613, 1.0, 0.2423, 0.107, 0.05613, 1.0, 0.2423, 0.107, 0.05613, 1.0, 0.2423, 0.107, 0.05613, 1.0, 0.2423, 0.107, 0.05613, 1.0, 0.2423, 0.107, 0.05613, 1.0, 0.2423, 0.107, 0.05613, 1.0, 0.2423, 0.107, 0.05613, 1.0, 0.2423, 0.107, 0.05613, 1.0, 0.2423, 0.107, 0.05613, 1.0, 0.2423, 0.107, 0.05613, 1.0, 0.2423, 0.107, 0.05613, 1.0, 0.2423, 0.107, 0.05613, 1.0, 0.2423, 0.107, 0.05613, 1.0, 0.2423, 0.107, 0.05613, 1.0, 0.2423, 0.107, 0.05613, 1.0, 0.2423, 0.107, 0.05613, 1.0, 0.2423, 0.107, 0.05613, 1.0, 0.2423, 0.107, 0.05613, 1.0, 0.2423, 0.107, 0.05613, 1.0, 0.2423, 0.107, 0.05613, 1.0, 0.2423, 0.107, 0.05613, 1.0, 0.2423, 0.107, 0.05613, 1.0, 0.2423, 0.107, 0.05613, 1.0, 0.2423, 0.107, 0.05613, 1.0, 0.2423, 0.107, 0.05613, 1.0, 0.2423, 0.107, 0.05613, 1.0, 0.2423, 0.107, 0.05613, 1.0, 0.2423, 0.107, 0.05613, 1.0, 0.2423, 0.107, 0.05613, 1.0, 0.2423, 0.107, 0.05613, 1.0, 0.2423, 0.107, 0.05613, 1.0, 0.2423, 0.107, 0.05613, 1.0, 0.2423, 0.107, 0.05613, 1.0, 0.2423, 0.107, 0.05613, 1.0, 0.2423, 0.107, 0.05613, 1.0, 0.2423, 0.107, 0.05613, 1.0, 0.2423, 0.107, 0.05613, 1.0, 0.2423, 0.107, 0.05613, 1.0, 0.2423, 0.107, 0.05613, 1.0, 0.2423, 0.107, 0.05613, 1.0, 0.2423, 0.107, 0.05613, 1.0, 0.2423, 0.107, 0.05613, 1.0, 0.2423, 0.107, 0.05613, 1.0, 0.2423, 0.107, 0.05613, 1.0, 0.2423, 0.107, 0.05613, 1.0, 0.2423, 0.107, 0.05613, 1.0, 0.2423, 0.107, 0.05613, 1.0, 0.2423, 0.107, 0.05613, 1.0, 0.2423, 0.107, 0.05613, 1.0, 0.2423, 0.107, 0.05613, 1.0, 0.2423, 0.107, 0.05613, 1.0, 0.2423, 0.107, 0.05613, 1.0, 0.2423, 0.107, 0.05613, 1.0, 0.2423, 0.107, 0.05613, 1.0, 0.2423, 0.107, 0.05613, 1.0, 0.2423, 0.107, 0.05613, 1.0, 0.2423, 0.107, 0.05613, 1.0, 0.2423, 0.107, 0.05613, 1.0, 0.2423, 0.107, 0.05613, 1.0, 0.2423, 0.107, 0.05613, 1.0, 0.2423, 0.107, 0.05613, 1.0, 0.2423, 0.107, 0.05613, 1.0, 0.2423, 0.107, 0.05613, 1.0, 0.2423, 0.107, 0.05613, 1.0, 0.2423, 0.107, 0.05613, 1.0, 0.2423, 0.107, 0.05613, 1.0, 0.2423, 0.107, 0.05613, 1.0, 0.2423, 0.107, 0.05613, 1.0, 0.2423, 0.107, 0.05613, 1.0, 0.2423, 0.107, 0.05613, 1.0, 0.2423, 0.107, 0.05613, 1.0, 0.2423, 0.107, 0.05613, 1.0, 0.2423, 0.107, 0.05613, 1.0, 0.2423, 0.107, 0.05613, 1.0, 0.2423, 0.107, 0.05613, 1.0, 0.2423, 0.107, 0.05613, 1.0, 0.2423, 0.107, 0.05613, 1.0, 0.2423, 0.107, 0.05613, 1.0, 0.2423, 0.107, 0.05613, 1.0, 0.2423, 0.107, 0.05613, 1.0, 0.2423, 0.107, 0.05613, 1.0, 0.2423, 0.107, 0.05613, 1.0, 0.2423, 0.107, 0.05613, 1.0, 0.2423, 0.107, 0.05613, 1.0, 0.2423, 0.107, 0.05613, 1.0, 0.2423, 0.107, 0.05613, 1.0, 0.2423, 0.107, 0.05613, 1.0, 0.2423, 0.107, 0.05613, 1.0, 0.2423, 0.107, 0.05613, 1.0, 0.2423, 0.107, 0.05613, 1.0, 0.2423, 0.107, 0.05613, 1.0, 0.2423, 0.107, 0.05613, 1.0, 0.2423, 0.107, 0.05613, 1.0, 0.2423, 0.107, 0.05613, 1.0, 0.2423, 0.107, 0.05613, 1.0, 0.2423, 0.107, 0.05613, 1.0, 0.2423, 0.107, 0.05613, 1.0, 0.2423, 0.107, 0.05613, 1.0, 0.2423, 0.107, 0.05613, 1.0, 0.2423, 0.107, 0.05613, 1.0, 0.2423, 0.107, 0.05613, 1.0, 0.2423, 0.107, 0.05613, 1.0, 0.2423, 0.107, 0.05613, 1.0, 0.2423, 0.107, 0.05613, 1.0, 0.2423, 0.107, 0.05613, 1.0, 0.2423, 0.107, 0.05613, 1.0, 0.2423, 0.107, 0.05613, 1.0, 0.2423, 0.107, 0.05613, 1.0, 0.2423, 0.107, 0.05613, 1.0, 0.2423, 0.107, 0.05613, 1.0, 0.2423, 0.107, 0.05613, 1.0, 0.2423, 0.107, 0.05613, 1.0, 0.2423, 0.107, 0.05613, 1.0, 0.2423, 0.107, 0.05613, 1.0, 0.2423, 0.107, 0.05613, 1.0, 0.2423, 0.107, 0.05613, 1.0, 0.2423, 0.107, 0.05613, 1.0, 0.2423, 0.107, 0.05613, 1.0, 0.2423, 0.107, 0.05613, 1.0, 0.2423, 0.107, 0.05613, 1.0, 0.2423, 0.107, 0.05613, 1.0, 0.2423, 0.107, 0.05613, 1.0, 0.2423, 0.107, 0.05613, 1.0, 0.2423, 0.107, 0.05613, 1.0, 0.2423, 0.107, 0.05613, 1.0, 0.2423, 0.107, 0.05613, 1.0, 0.2423, 0.107, 0.05613, 1.0, 0.2423, 0.107, 0.05613, 1.0, 0.2423, 0.107, 0.05613, 1.0, 0.2423, 0.107, 0.05613, 1.0, 0.2423, 0.107, 0.05613, 1.0, 0.2423, 0.107, 0.05613, 1.0, 0.2423, 0.107, 0.05613, 1.0, 0.2423, 0.107, 0.05613, 1.0, 0.2423, 0.107, 0.05613, 1.0, 0.2423, 0.107, 0.05613, 1.0, 0.2423, 0.107, 0.05613, 1.0, 0.2423, 0.107, 0.05613, 1.0, 0.2423, 0.107, 0.05613, 1.0, 0.2423, 0.107, 0.05613, 1.0, 0.2423, 0.107, 0.05613, 1.0, 0.2423, 0.107, 0.05613, 1.0, 0.2423, 0.107, 0.05613, 1.0, 0.2423, 0.107, 0.05613, 1.0, 0.2423, 0.107, 0.05613, 1.0, 0.2423, 0.107, 0.05613, 1.0, 0.2423, 0.107, 0.05613, 1.0, 0.2423, 0.107, 0.05613, 1.0, 0.2423, 0.107, 0.05613, 1.0, 0.2423, 0.107, 0.05613, 1.0, 0.2423, 0.107, 0.05613, 1.0, 0.2423, 0.107, 0.05613, 1.0, 0.2423, 0.107, 0.05613, 1.0, 0.2423, 0.107, 0.05613, 1.0, 0.2423, 0.107, 0.05613, 1.0, 0.2423, 0.107, 0.05613, 1.0, 0.2423, 0.107, 0.05613, 1.0, 0.2423, 0.107, 0.05613, 1.0, 0.2423, 0.107, 0.05613, 1.0, 0.2423, 0.107, 0.05613, 1.0, 0.2423, 0.107, 0.05613, 1.0, 0.2423, 0.107, 0.05613, 1.0, 0.2423, 0.107, 0.05613, 1.0, 0.2423, 0.107, 0.05613, 1.0, 0.2423, 0.107, 0.05613, 1.0, 0.2423, 0.107, 0.05613, 1.0, 0.2423, 0.107, 0.05613, 1.0, 0.2423, 0.107, 0.05613, 1.0, 0.2423, 0.107, 0.05613, 1.0, 0.2423, 0.107, 0.05613, 1.0, 0.2423, 0.107, 0.05613, 1.0, 0.2423, 0.107, 0.05613, 1.0, 0.2423, 0.107, 0.05613, 1.0, 0.2423, 0.107, 0.05613, 1.0, 0.2423, 0.107, 0.05613, 1.0, 0.2423, 0.107, 0.05613, 1.0, 0.2423, 0.107, 0.05613, 1.0, 0.2423, 0.107, 0.05613, 1.0, 0.2423, 0.107, 0.05613, 1.0, 0.2423, 0.107, 0.05613, 1.0, 0.2423, 0.107, 0.05613, 1.0, 0.2423, 0.107, 0.05613, 1.0, 0.2423, 0.107, 0.05613, 1.0, 0.2423, 0.107, 0.05613, 1.0, 0.2423, 0.107, 0.05613, 1.0, 0.2423, 0.107, 0.05613, 1.0, 0.2423, 0.107, 0.05613, 1.0, 0.2423, 0.107, 0.05613, 1.0, 0.2423, 0.107, 0.05613, 1.0, 0.2423, 0.107, 0.05613, 1.0, 0.2423, 0.107, 0.05613, 1.0, 0.2423, 0.107, 0.05613, 1.0, 0.2423, 0.107, 0.05613, 1.0, 0.2423, 0.107, 0.05613, 1.0, 0.2423, 0.107, 0.05613, 1.0])
me_cylinder_000.use_remesh_preserve_volume = False
me_cylinder_000.use_remesh_preserve_attributes = False
me_cylinder_000.use_mirror_vertex_groups = False
me_cylinder_000.update()

# ---- objects
ob_model_001 = bpy.data.objects.new('Model.001', me_cylinder_000)

# ---- transforms, parenting, visibility, modifiers, constraints
ob_model_001.location = (0.0, 0.0, 0.0)
ob_model_001.rotation_euler = (1.571, -0.0, 0.0)
ob_model_001.lineart.crease_threshold = 0.0

# ---- collection membership
col_collection_1.objects.link(ob_model_001)

# ---- scene / render settings (as saved in the file)
scene.frame_start = 1; scene.frame_end = 250; scene.frame_set(122)
scene.render.engine = 'BLENDER_EEVEE_NEXT'
scene.render.resolution_percentage = 50
scene.render.dither_intensity = 0.0
scene.cycles.use_denoising = False
scene.cycles.samples = 128
scene.cycles.sampling_pattern = 'TABULATED_SOBOL'
scene.cycles.light_sampling_threshold = 0.0
scene.cycles.use_adaptive_sampling = False
scene.cycles.use_light_tree = False
scene.cycles.blur_glossy = 0.0
scene.cycles.sample_clamp_indirect = 0.0
scene.view_settings.view_transform = 'Standard'
bpy.context.view_layer.update()

# ---- added for rendering (the .blend has no active camera and no usable light): camera, sun
cam_auto = bpy.data.cameras.new('AutoCamera')
cam_auto.lens = 50.0
cam_auto.sensor_width = 36.0
cam_auto.clip_end = 1000.0
ob_auto_camera = bpy.data.objects.new('AutoCamera', cam_auto)
scene.collection.objects.link(ob_auto_camera)
ob_auto_camera.location = (9.47268, -11.2473, 7.5701)
ob_auto_camera.rotation_euler = (1.09748, -7.21219e-08, 0.694738)
scene.camera = ob_auto_camera
light_auto_sun = bpy.data.lights.new('AutoSun', 'SUN')
light_auto_sun.energy = 3.0
light_auto_sun.angle = 0.0523599
ob_auto_sun = bpy.data.objects.new('AutoSun', light_auto_sun)
scene.collection.objects.link(ob_auto_sun)
ob_auto_sun.rotation_euler = (0.872665, 0.174533, 0.523599)
bpy.context.view_layer.update()
